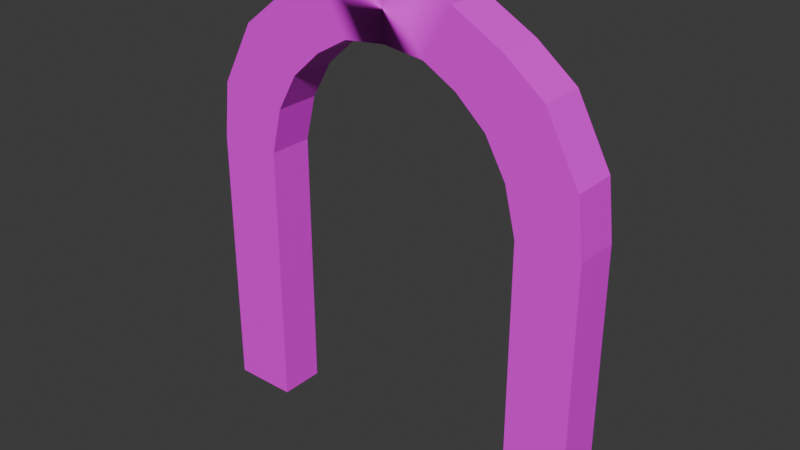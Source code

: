 # Source: ArchwayTall.blend  (saved by Blender 4.3.34; exported with 4.5.12 LTS)
import bpy
from mathutils import Matrix  # noqa: F401  (used for matrix-valued properties, if any)

bpy.ops.wm.read_factory_settings(use_empty=True)
scene = bpy.context.scene
scene.name = 'Scene'

# ---- images (referenced by path relative to the original .blend; pixels are not part of the script)
import os
ASSET_DIR = os.environ.get("B2B_ASSET_DIR", "")  # directory of the original .blend (textures are referenced by path, not embedded)
HERE = os.path.dirname(os.path.abspath(__file__))  # packed textures are extracted next to this script under _unpacked/

def load_image(name, relpath, width, height, colorspace="sRGB"):
    """Load a texture the original file referenced (path relative to the .blend, or extracted next to this script)."""
    p = next((c for c in (os.path.join(HERE, relpath), os.path.join(ASSET_DIR, relpath)) if relpath and os.path.exists(c)), "")
    if p:
        img = bpy.data.images.load(p, check_existing=True)
        img.name = name
    else:  # same state as the original file: an image datablock whose file is absent (Cycles renders it pink)
        img = bpy.data.images.new(name, width, height)
        img.source = "FILE"
        img.filepath = "//" + (relpath or name)
    img.colorspace_settings.name = colorspace
    return img
img_stonearchway1_diffuse_png = load_image('StoneArchway1_Diffuse.png', 'StoneArchway1_Diffuse.png', 1024, 1024, 'sRGB')

# ---- materials (node trees are filled in below, after node groups)
mat_texture = bpy.data.materials.new('Texture')
mat_texture.roughness = 0.5

# ---- material node trees
mat_texture.use_nodes = True; mat_texture.node_tree.nodes.clear()
_N = mat_texture.node_tree.nodes; _L = mat_texture.node_tree.links
n0 = _N.new('ShaderNodeBsdfPrincipled'); n0.name = 'Principled BSDF'; n0.location = (10, 300)
n0.inputs[27].default_value = (0.0, 0.0, 0.0, 1.0)
n0.inputs[28].default_value = 1.0
n1 = _N.new('ShaderNodeOutputMaterial'); n1.name = 'Material Output'; n1.location = (300, 300)
n2 = _N.new('ShaderNodeNormalMap'); n2.name = 'Normal Map'; n2.location = (-300, -300)
n2.label = 'Normal/Map'
n2.inputs[0].default_value = 0.0
n3 = _N.new('ShaderNodeTexImage'); n3.name = 'Image Texture'; n3.location = (-300, 600)
n3.image = img_stonearchway1_diffuse_png
_L.new(n0.outputs[0], n1.inputs[0])
_L.new(n2.outputs[0], n0.inputs[5])
_L.new(n3.outputs[0], n0.inputs[0])
n1.is_active_output = True

# ---- world
world_world = bpy.data.worlds.new('World'); scene.world = world_world
world_world.use_nodes = True; world_world.node_tree.nodes.clear()
_N = world_world.node_tree.nodes; _L = world_world.node_tree.links
n0 = _N.new('ShaderNodeOutputWorld'); n0.name = 'World Output'; n0.location = (300, 300)
n1 = _N.new('ShaderNodeBackground'); n1.name = 'Background'; n1.location = (10, 300)
n1.inputs[0].default_value = (0.05088, 0.05088, 0.05088, 1.0)
_L.new(n1.outputs[0], n0.inputs[0])
n0.is_active_output = True
world_world.color = (0.05088, 0.05088, 0.05088)
world_world.sun_shadow_jitter_overblur = 0.0

# ---- meshes
me_cube_041 = bpy.data.meshes.new('Cube.041')
me_cube_041.from_pydata([(-1.0, 0.1645, 2.814e-06), (-1.0, 0.1645, 2.0), (-1.0, -0.1689, 2.814e-06), (-1.0, -0.1689, 2.0), (-1.474, 0.1645, 2.814e-06), (-1.474, 0.1645, 2.0), (-1.474, -0.1689, 2.814e-06), (-1.474, -0.1689, 2.0), (-0.9164, 0.1645, 2.34), (-0.9164, -0.1689, 2.34), (-1.424, 0.1645, 2.42), (-1.424, -0.1689, 2.42), (-0.7619, 0.1645, 2.613), (-0.7619, -0.1689, 2.613), (-1.172, 0.1645, 2.887), (-1.172, -0.1689, 2.887), (-0.5448, 0.1645, 2.81), (-0.5448, -0.1689, 2.81), (-0.8801, 0.1645, 3.115), (-0.8801, -0.1689, 3.115), (-0.304, 0.1645, 2.947), (-0.304, -0.1689, 2.947), (-0.5207, 0.1645, 3.315), (-0.5207, -0.1689, 3.315), (-8.261e-07, 0.1645, 2.982), (-9.686e-07, -0.1689, 2.982), (-0.009504, 0.1645, 3.409), (-0.009504, -0.1689, 3.409), (1.0, -0.1689, 2.814e-06), (1.0, -0.1689, 2.0), (1.0, 0.1645, 2.814e-06), (1.0, 0.1645, 2.0), (1.455, -0.1689, 2.814e-06), (1.455, -0.1689, 2.0), (1.455, 0.1645, 2.814e-06), (1.455, 0.1645, 2.0), (0.9164, -0.1689, 2.34), (0.9164, 0.1645, 2.34), (1.405, -0.1689, 2.42), (1.405, 0.1645, 2.42), (0.7619, -0.1689, 2.613), (0.7619, 0.1645, 2.613), (1.153, -0.1689, 2.887), (1.153, 0.1645, 2.887), (0.5448, -0.1689, 2.81), (0.5448, 0.1645, 2.81), (0.8611, -0.1689, 3.115), (0.8611, 0.1645, 3.115), (0.304, -0.1689, 2.947), (0.304, 0.1645, 2.947), (0.5017, -0.1689, 3.315), (0.5017, 0.1645, 3.315)], [], [(0, 1, 3, 2), (2, 3, 7, 6), (6, 7, 5, 4), (4, 5, 1, 0), (2, 6, 4, 0), (5, 7, 11, 10), (8, 10, 14, 12), (3, 1, 8, 9), (1, 5, 10, 8), (7, 3, 9, 11), (14, 15, 19, 18), (11, 9, 13, 15), (10, 11, 15, 14), (9, 8, 12, 13), (18, 19, 23, 22), (13, 12, 16, 17), (12, 14, 18, 16), (15, 13, 17, 19), (20, 22, 26, 24), (17, 16, 20, 21), (16, 18, 22, 20), (19, 17, 21, 23), (27, 25, 24, 26), (23, 21, 25, 27), (22, 23, 27, 26), (21, 20, 24, 25), (28, 29, 31, 30), (30, 31, 35, 34), (34, 35, 33, 32), (32, 33, 29, 28), (30, 34, 32, 28), (33, 35, 39, 38), (36, 38, 42, 40), (31, 29, 36, 37), (29, 33, 38, 36), (35, 31, 37, 39), (42, 43, 47, 46), (39, 37, 41, 43), (38, 39, 43, 42), (37, 36, 40, 41), (46, 47, 51, 50), (41, 40, 44, 45), (40, 42, 46, 44), (43, 41, 45, 47), (48, 50, 27, 25), (45, 44, 48, 49), (44, 46, 50, 48), (47, 45, 49, 51), (51, 49, 24, 26), (50, 51, 26, 27), (49, 48, 25, 24)])
me_cube_041.polygons.foreach_set('use_smooth', [True] * 51)
_k = set([(0, 1), (0, 2), (0, 4), (1, 3), (1, 8), (2, 3), (2, 6), (3, 9), (4, 5), (4, 6), (5, 7), (5, 10), (6, 7), (7, 11), (8, 9), (8, 12), (9, 13), (10, 11), (10, 14), (11, 15), (12, 13), (12, 16), (13, 17), (14, 15), (14, 18), (15, 19), (16, 17), (16, 20), (17, 21), (18, 19), (18, 22), (19, 23), (20, 21), (20, 24), (21, 25), (22, 23), (22, 26), (23, 27), (24, 49), (25, 48), (26, 51), (27, 50), (28, 29), (28, 30), (28, 32), (29, 31), (29, 36), (30, 31), (30, 34), (31, 37), (32, 33), (32, 34), (33, 35), (33, 38), (34, 35), (35, 39), (36, 37), (36, 40), (37, 41), (38, 39), (38, 42), (39, 43), (40, 41), (40, 44), (41, 45), (42, 43), (42, 46), (43, 47), (44, 45), (44, 48), (45, 49), (46, 47), (46, 50), (47, 51), (48, 49), (50, 51)])
me_cube_041.attributes.new('sharp_edge', 'BOOLEAN', 'EDGE').data.foreach_set('value', [ (min(e.vertices), max(e.vertices)) in _k for e in me_cube_041.edges])
_uv = me_cube_041.uv_layers.new(name='UVMap')
_uv.uv.foreach_set('vector', [0.3507, 0.5479, 0.3507, 0.8518, 0.263, 0.8518, 0.263, 0.5479, 0.5, 0.4602, 0.8044, 0.4602, 0.8044, 0.5479, 0.5, 0.5479, 0.0, 0.9928, 0.0, 0.69, 0.08767, 0.69, 0.08767, 0.9928, 2.352e-08, 0.0, 0.3044, 1.045e-08, 0.3044, 0.08767, 2.09e-08, 0.08767, 0.61, 0.6355, 0.526, 0.6355, 0.526, 0.5479, 0.61, 0.5479, 0.08767, 0.69, 0.0, 0.69, 2.613e-09, 0.6236, 0.08767, 0.6236, 0.336, 0.08944, 0.3702, 0.009396, 0.4415, 0.05652, 0.3719, 0.1052, 0.263, 0.8518, 0.3507, 0.8518, 0.3507, 0.8835, 0.263, 0.8835, 0.3044, 0.08767, 0.3044, 1.045e-08, 0.3702, 0.009396, 0.336, 0.08944, 0.8044, 0.5479, 0.8044, 0.4602, 0.836, 0.4584, 0.8702, 0.5385, 0.263, 0.9799, 0.1753, 0.9799, 0.1753, 0.9218, 0.263, 0.9218, 0.8702, 0.5385, 0.836, 0.4584, 0.8719, 0.4426, 0.9415, 0.4913, 0.08767, 0.6236, 2.613e-09, 0.6236, 2.613e-09, 0.5479, 0.08767, 0.5479, 0.263, 0.8835, 0.3507, 0.8835, 0.3507, 0.9201, 0.263, 0.9201, 0.263, 0.9218, 0.1753, 0.9218, 0.1753, 0.8528, 0.263, 0.8528, 0.263, 0.9201, 0.3507, 0.9201, 0.3507, 0.9462, 0.263, 0.9462, 0.3719, 0.1052, 0.4415, 0.05652, 0.4763, 0.1111, 0.3963, 0.1368, 0.9415, 0.4913, 0.8719, 0.4426, 0.8963, 0.4111, 0.9763, 0.4368, 0.4119, 0.1835, 0.4954, 0.1783, 0.5, 0.2739, 0.4163, 0.2739, 0.4384, 0.5479, 0.526, 0.5479, 0.526, 0.5881, 0.4384, 0.5881, 0.3963, 0.1368, 0.4763, 0.1111, 0.4954, 0.1783, 0.4119, 0.1835, 0.9763, 0.4368, 0.8963, 0.4111, 0.9119, 0.3644, 0.9954, 0.3695, 0.526, 0.6355, 0.6097, 0.6355, 0.6097, 0.7232, 0.526, 0.7232, 0.9954, 0.3695, 0.9119, 0.3644, 0.9163, 0.2739, 1.0, 0.2739, 0.263, 0.8528, 0.1753, 0.8528, 0.1753, 0.7573, 0.263, 0.7573, 0.4384, 0.5881, 0.526, 0.5881, 0.526, 0.6734, 0.4384, 0.6734, 0.4384, 0.5479, 0.4384, 0.8507, 0.3507, 0.8507, 0.3507, 0.5479, 5.226e-09, 0.4602, 0.3044, 0.4602, 0.3044, 0.5479, 0.0, 0.5479, 0.1753, 0.5479, 0.1753, 0.8518, 0.08767, 0.8518, 0.08767, 0.5479, 0.5, 0.0, 0.8044, 0.0, 0.8044, 0.08767, 0.5, 0.08767, 0.61, 0.5479, 0.694, 0.5479, 0.694, 0.6355, 0.61, 0.6355, 0.08767, 0.8518, 0.1753, 0.8518, 0.1753, 0.917, 0.08767, 0.917, 0.8347, 0.09391, 0.8702, 0.009396, 0.9415, 0.05652, 0.8659, 0.1177, 0.3507, 0.8507, 0.4384, 0.8507, 0.4384, 0.8802, 0.3507, 0.8802, 0.8044, 0.08767, 0.8044, 0.0, 0.8702, 0.009396, 0.8347, 0.09391, 0.3044, 0.5479, 0.3044, 0.4602, 0.3347, 0.4539, 0.3702, 0.5385, 0.1753, 0.5479, 0.263, 0.5479, 0.263, 0.5982, 0.1753, 0.5982, 0.3702, 0.5385, 0.3347, 0.4539, 0.3659, 0.4301, 0.4415, 0.4913, 0.08767, 0.917, 0.1753, 0.917, 0.1753, 0.9857, 0.08767, 0.9857, 0.526, 0.8693, 0.4384, 0.8693, 0.4384, 0.8375, 0.526, 0.8375, 0.1753, 0.5982, 0.263, 0.5982, 0.263, 0.6628, 0.1753, 0.6628, 0.526, 0.8375, 0.4384, 0.8375, 0.4384, 0.8002, 0.526, 0.8002, 0.8659, 0.1177, 0.9415, 0.05652, 0.9763, 0.1111, 0.892, 0.1488, 0.4415, 0.4913, 0.3659, 0.4301, 0.392, 0.399, 0.4763, 0.4368, 0.9106, 0.1875, 0.9954, 0.1783, 1.0, 0.2739, 0.9163, 0.2739, 0.526, 0.8002, 0.4384, 0.8002, 0.4384, 0.7578, 0.526, 0.7578, 0.892, 0.1488, 0.9763, 0.1111, 0.9954, 0.1783, 0.9106, 0.1875, 0.4763, 0.4368, 0.392, 0.399, 0.4106, 0.3603, 0.4954, 0.3695, 0.4954, 0.3695, 0.4106, 0.3603, 0.4163, 0.2739, 0.5, 0.2739, 0.1753, 0.6628, 0.263, 0.6628, 0.263, 0.7573, 0.1753, 0.7573, 0.526, 0.7578, 0.4384, 0.7578, 0.4384, 0.6734, 0.526, 0.6734])
me_cube_041.materials.append(mat_texture)
me_cube_041.update()
me_cube_041.normals_split_custom_set([tuple(v) for v in zip(*[iter([1.0, 0.0, 0.0, 1.0, 0.0, 0.0, 1.0, 0.0, 0.0, 1.0, 0.0, 0.0, 9.431e-08, -1.0, 0.0, 8.642e-08, -1.0, 2.108e-08, 8.723e-08, -1.0, 1.891e-08, 9.431e-08, -1.0, 0.0, -1.0, 0.0, 0.0, -1.0, 0.0, 0.0, -1.0, 0.0, 0.0, -1.0, 0.0, 0.0, -6.287e-08, 1.0, 0.0, -6.143e-08, 1.0, 1.891e-08, -6.127e-08, 1.0, 2.108e-08, -6.287e-08, 1.0, 0.0, 1.887e-13, 0.0, -1.0, 1.887e-13, 0.0, -1.0, 1.887e-13, 0.0, -1.0, 1.887e-13, 0.0, -1.0, -0.9929, 0.0, 0.1186, -0.9929, 0.0, 0.1186, -0.9929, 0.0, 0.1186, -0.9929, 0.0, 0.1186, -5.634e-08, 1.0, 1.713e-08, -5.708e-08, 1.0, 2.182e-08, -2.903e-08, 1.0, 2.238e-08, -2.547e-08, 1.0, 2.562e-08, 0.9711, 0.0, -0.2387, 0.9711, 0.0, -0.2387, 0.9711, 0.0, -0.2387, 0.9711, 0.0, -0.2387, -6.127e-08, 1.0, 2.108e-08, -6.143e-08, 1.0, 1.891e-08, -5.708e-08, 1.0, 2.182e-08, -5.634e-08, 1.0, 1.713e-08, 8.723e-08, -1.0, 1.891e-08, 8.642e-08, -1.0, 2.108e-08, 7.215e-08, -1.0, -3.345e-09, 7.372e-08, -1.0, 5.666e-09, -0.6154, 2.415e-07, 0.7882, -0.6154, 2.415e-07, 0.7882, -0.6154, 2.415e-07, 0.7882, -0.6154, 2.415e-07, 0.7882, 7.372e-08, -1.0, 5.666e-09, 7.215e-08, -1.0, -3.345e-09, 4.244e-08, -1.0, -1.722e-08, 4.547e-08, -1.0, -1.963e-08, -0.8798, 6.745e-07, 0.4753, -0.8798, 6.745e-07, 0.4753, -0.8798, 6.745e-07, 0.4753, -0.8798, 6.745e-07, 0.4753, 0.8703, -1.425e-07, -0.4925, 0.8703, -1.425e-07, -0.4925, 0.8703, -1.425e-07, -0.4925, 0.8703, -1.425e-07, -0.4925, -0.4876, 1.086e-07, 0.8731, -0.4876, 1.086e-07, 0.8731, -0.4876, 1.086e-07, 0.8731, -0.4876, 1.086e-07, 0.8731, 0.6713, -3.051e-07, -0.7412, 0.6713, -3.051e-07, -0.7412, 0.6713, -3.051e-07, -0.7412, 0.6713, -3.051e-07, -0.7412, -2.547e-08, 1.0, 2.562e-08, -2.903e-08, 1.0, 2.238e-08, -2.129e-08, 1.0, 1.791e-08, -2.865e-08, 1.0, 7.222e-09, 4.547e-08, -1.0, -1.963e-08, 4.244e-08, -1.0, -1.722e-08, 2.341e-08, -1.0, 0.0, 2.272e-08, -1.0, 0.0, -1.136e-07, 1.0, 4.325e-08, -9.942e-08, 1.0, 2.773e-08, -1.626e-07, 1.0, 9.687e-08, -1.626e-07, 1.0, 9.687e-08, 0.4934, -4.036e-08, -0.8698, 0.4934, -4.036e-08, -0.8698, 0.4934, -4.036e-08, -0.8698, 0.4934, -4.036e-08, -0.8698, -2.865e-08, 1.0, 7.222e-09, -2.129e-08, 1.0, 1.791e-08, -9.942e-08, 1.0, 2.773e-08, -1.136e-07, 1.0, 4.325e-08, 2.272e-08, -1.0, 0.0, 2.341e-08, -1.0, 0.0, 6.503e-08, -1.0, -5.395e-09, 5.607e-08, -1.0, -4.173e-09, 0.9998, -4.284e-07, 0.02225, 0.9998, -4.284e-07, 0.02225, 0.9998, -4.284e-07, 0.02225, 0.9998, -4.284e-07, 0.02225, 5.607e-08, -1.0, -4.173e-09, 6.503e-08, -1.0, -5.395e-09, 9.596e-08, -1.0, -9.619e-09, 9.596e-08, -1.0, -9.619e-09, -0.1798, 4.301e-08, 0.9837, -0.1798, 4.301e-08, 0.9837, -0.1798, 4.301e-08, 0.9837, -0.1798, 4.301e-08, 0.9837, 0.115, -3.195e-08, -0.9934, 0.115, -3.195e-08, -0.9934, 0.115, -3.195e-08, -0.9934, 0.115, -3.195e-08, -0.9934, -1.0, 0.0, 0.0, -1.0, 0.0, 0.0, -1.0, 0.0, 0.0, -1.0, 0.0, 0.0, -1.965e-07, 1.0, 0.0, -1.913e-07, 1.0, -2.192e-08, -1.918e-07, 1.0, -1.965e-08, -1.965e-07, 1.0, 0.0, 1.0, 0.0, 0.0, 1.0, 0.0, 0.0, 1.0, 0.0, 0.0, 1.0, 0.0, 0.0, 1.31e-07, -1.0, 0.0, 1.031e-07, -1.0, 5.896e-08, 9.987e-08, -1.0, 6.575e-08, 1.31e-07, -1.0, 0.0, 3.561e-13, 0.0, -1.0, 3.561e-13, 0.0, -1.0, 3.561e-13, 0.0, -1.0, 3.561e-13, 0.0, -1.0, 0.9929, 0.0, 0.1186, 0.9929, 0.0, 0.1186, 0.9929, 0.0, 0.1186, 0.9929, 0.0, 0.1186, 2.778e-08, -1.0, 3.251e-08, 3.701e-08, -1.0, 5.098e-08, -2.372e-08, -1.0, -3.172e-08, -2.556e-08, -1.0, -3.107e-08, -0.9711, 0.0, -0.2386, -0.9711, 0.0, -0.2386, -0.9711, 0.0, -0.2386, -0.9711, 0.0, -0.2386, 9.987e-08, -1.0, 6.575e-08, 1.031e-07, -1.0, 5.896e-08, 3.701e-08, -1.0, 5.098e-08, 2.778e-08, -1.0, 3.251e-08, -1.918e-07, 1.0, -1.965e-08, -1.913e-07, 1.0, -2.192e-08, -1.292e-07, 1.0, -8.128e-08, -1.409e-07, 1.0, -7.302e-08, 0.6154, -2.415e-07, 0.7882, 0.6154, -2.415e-07, 0.7882, 0.6154, -2.415e-07, 0.7882, 0.6154, -2.415e-07, 0.7882, -1.409e-07, 1.0, -7.302e-08, -1.292e-07, 1.0, -8.128e-08, -2.259e-08, 1.0, -2.215e-09, -2.879e-08, 1.0, -1.328e-08, 0.8798, 0.0, 0.4753, 0.8798, 0.0, 0.4753, 0.8798, 0.0, 0.4753, 0.8798, 0.0, 0.4753, -0.8703, 0.0, -0.4925, -0.8703, 0.0, -0.4925, -0.8703, 0.0, -0.4925, -0.8703, 0.0, -0.4925, 0.4876, 0.0, 0.8731, 0.4876, 0.0, 0.8731, 0.4876, 0.0, 0.8731, 0.4876, 0.0, 0.8731, -0.6713, 0.0, -0.7412, -0.6713, 0.0, -0.7412, -0.6713, 0.0, -0.7412, -0.6713, 0.0, -0.7412, -2.556e-08, -1.0, -3.107e-08, -2.372e-08, -1.0, -3.172e-08, -4.298e-08, -1.0, -6.945e-08, -4.31e-08, -1.0, -8.254e-08, -2.879e-08, 1.0, -1.328e-08, -2.259e-08, 1.0, -2.215e-09, 2.524e-08, 1.0, 1.162e-07, 2.743e-08, 1.0, 1.125e-07, 7.602e-08, -1.0, -1.502e-07, 5.382e-08, -1.0, -1.462e-07, 1.739e-07, -1.0, -1.675e-07, 1.739e-07, -1.0, -1.675e-07, -0.4934, -4.036e-08, -0.8698, -0.4934, -4.036e-08, -0.8698, -0.4934, -4.036e-08, -0.8698, -0.4934, -4.036e-08, -0.8698, -4.31e-08, -1.0, -8.254e-08, -4.298e-08, -1.0, -6.945e-08, 5.382e-08, -1.0, -1.462e-07, 7.602e-08, -1.0, -1.502e-07, 2.743e-08, 1.0, 1.125e-07, 2.524e-08, 1.0, 1.162e-07, -4.714e-08, 1.0, 8.965e-08, -3.515e-08, 1.0, 9.696e-08, -3.515e-08, 1.0, 9.696e-08, -4.714e-08, 1.0, 8.965e-08, -1e-07, 1.0, 5.744e-08, -1e-07, 1.0, 5.744e-08, 0.1798, -2.15e-08, 0.9837, 0.1798, -2.15e-08, 0.9837, 0.1798, -2.15e-08, 0.9837, 0.1798, -2.15e-08, 0.9837, -0.115, 9.129e-09, -0.9934, -0.115, 9.129e-09, -0.9934, -0.115, 9.129e-09, -0.9934, -0.115, 9.129e-09, -0.9934])] * 3)])

# ---- objects
ob_archwaystone1_001 = bpy.data.objects.new('ArchwayStone1.001', me_cube_041)

# ---- transforms, parenting, visibility, modifiers, constraints
ob_archwaystone1_001.location = (0.0, 0.0, 0.0)
ob_archwaystone1_001.rotation_euler = (-1.629e-07, 0.0, 0.0)
ob_archwaystone1_001.color = (0.8, 0.8, 0.8, 1.0)

# ---- collection membership
scene.collection.objects.link(ob_archwaystone1_001)

# ---- scene / render settings (as saved in the file)
scene.frame_start = 1; scene.frame_end = 250; scene.frame_set(1)
scene.render.engine = 'BLENDER_EEVEE_NEXT'
bpy.context.view_layer.update()

# ---- added for rendering (the .blend has no active camera and no usable light): camera, sun
cam_auto = bpy.data.cameras.new('AutoCamera')
cam_auto.lens = 50.0
cam_auto.sensor_width = 36.0
cam_auto.clip_end = 1000.0
ob_auto_camera = bpy.data.objects.new('AutoCamera', cam_auto)
scene.collection.objects.link(ob_auto_camera)
ob_auto_camera.location = (4.1602, -5.00585, 5.04014)
ob_auto_camera.rotation_euler = (1.09748, -7.21219e-08, 0.694738)
scene.camera = ob_auto_camera
light_auto_sun = bpy.data.lights.new('AutoSun', 'SUN')
light_auto_sun.energy = 3.0
light_auto_sun.angle = 0.0523599
ob_auto_sun = bpy.data.objects.new('AutoSun', light_auto_sun)
scene.collection.objects.link(ob_auto_sun)
ob_auto_sun.rotation_euler = (0.872665, 0.174533, 0.523599)
bpy.context.view_layer.update()
